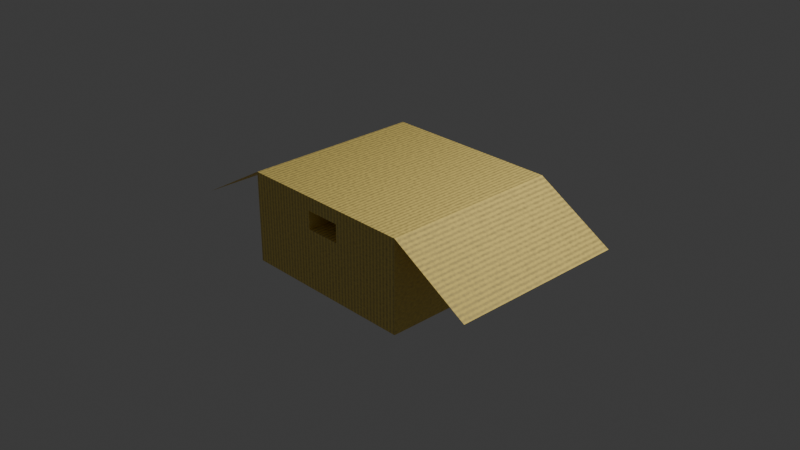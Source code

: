 # Source: Cardboard_Box.blend  (saved by Blender 4.0.36; exported with 4.5.12 LTS)
import bpy
from mathutils import Matrix  # noqa: F401  (used for matrix-valued properties, if any)

bpy.ops.wm.read_factory_settings(use_empty=True)
scene = bpy.context.scene
scene.name = 'Scene'

# ---- collections
col_collection = bpy.data.collections.new('Collection'); scene.collection.children.link(col_collection)

# ---- materials (node trees are filled in below, after node groups)
mat_material = bpy.data.materials.new('Material')
mat_material.use_transparent_shadow = False
mat_outline = bpy.data.materials.new('Outline')
mat_outline.use_transparent_shadow = False

# ---- material node trees
mat_material.use_nodes = True; mat_material.node_tree.nodes.clear()
_N = mat_material.node_tree.nodes; _L = mat_material.node_tree.links
n0 = _N.new('ShaderNodeTexCoord'); n0.name = 'Texture Coordinate'; n0.location = (-827, 189)
n1 = _N.new('ShaderNodeTexWave'); n1.name = 'Wave Texture'; n1.location = (-575, 256)
n1.inputs[1].default_value = 7.0
n1.inputs[2].default_value = 1.0
n1.inputs[3].default_value = 16.0
n1.inputs[4].default_value = 2.0
n1.inputs[5].default_value = 1.0
n2 = _N.new('ShaderNodeMix'); n2.name = 'Mix'; n2.location = (-336, 139)
n2.data_type = 'RGBA'
n2.blend_type = 'ADD'
n3 = _N.new('ShaderNodeBump'); n3.name = 'Bump.001'; n3.location = (226, -37)
n3.inputs[0].default_value = 0.03
n3.inputs[1].default_value = 1.0
n3.inputs[2].default_value = 1.0
n4 = _N.new('ShaderNodeBump'); n4.name = 'Bump'; n4.location = (-53, -3)
n4.inputs[0].default_value = 0.05
n4.inputs[1].default_value = 1.0
n4.inputs[2].default_value = 1.0
n5 = _N.new('ShaderNodeBsdfPrincipled'); n5.name = 'Principled BSDF'; n5.location = (722, 241)
n5.inputs[3].default_value = 1.45
n6 = _N.new('ShaderNodeOutputMaterial'); n6.name = 'Material Output'; n6.location = (1012, 241)
n7 = _N.new('ShaderNodeTexNoise'); n7.name = 'Noise Texture'; n7.location = (-567, -122)
n7.inputs[2].default_value = 25.0
n7.inputs[3].default_value = 16.0
n8 = _N.new('ShaderNodeValToRGB'); n8.name = 'Color Ramp.001'; n8.location = (388, 448)
while len(n8.color_ramp.elements) > 1: n8.color_ramp.elements.remove(n8.color_ramp.elements[-1])
n8.color_ramp.elements[0].position = 0.0; n8.color_ramp.elements[0].color = (0.203, 0.203, 0.203, 1.0)
_e = n8.color_ramp.elements.new(1.0); _e.color = (1.0, 1.0, 1.0, 1.0)
n9 = _N.new('ShaderNodeValToRGB'); n9.name = 'Color Ramp'; n9.location = (-68, 251)
while len(n9.color_ramp.elements) > 1: n9.color_ramp.elements.remove(n9.color_ramp.elements[-1])
n9.color_ramp.elements[0].position = 0.0; n9.color_ramp.elements[0].color = (0.3291, 0.2525, 0.1076, 1.0)
_e = n9.color_ramp.elements.new(1.0); _e.color = (1.0, 0.7665, 0.1981, 1.0)
_L.new(n5.outputs[0], n6.inputs[0])
_L.new(n0.outputs[3], n1.inputs[0])
_L.new(n0.outputs[3], n7.inputs[0])
_L.new(n1.outputs[0], n2.inputs[0])
_L.new(n7.outputs[0], n2.inputs[6])
_L.new(n2.outputs[2], n9.inputs[0])
_L.new(n2.outputs[2], n4.inputs[3])
_L.new(n3.outputs[0], n5.inputs[5])
_L.new(n4.outputs[0], n3.inputs[4])
_L.new(n7.outputs[0], n3.inputs[3])
_L.new(n9.outputs[0], n5.inputs[0])
_L.new(n8.outputs[0], n5.inputs[2])
_L.new(n9.outputs[0], n8.inputs[0])
n6.is_active_output = True

# ---- world
world_world = bpy.data.worlds.new('World'); scene.world = world_world
world_world.use_nodes = True; world_world.node_tree.nodes.clear()
_N = world_world.node_tree.nodes; _L = world_world.node_tree.links
n0 = _N.new('ShaderNodeOutputWorld'); n0.name = 'World Output'; n0.location = (300, 300)
n1 = _N.new('ShaderNodeBackground'); n1.name = 'Background'; n1.location = (10, 300)
n1.inputs[0].default_value = (0.05088, 0.05088, 0.05088, 1.0)
_L.new(n1.outputs[0], n0.inputs[0])
n0.is_active_output = True
world_world.color = (0.05088, 0.05088, 0.05088)
world_world.use_sun_shadow = False
world_world.sun_shadow_jitter_overblur = 0.0

# ---- cameras
cam_camera = bpy.data.cameras.new('Camera')
cam_camera.clip_end = 100.0
cam_camera.ortho_scale = 7.314

# ---- lights
light_light = bpy.data.lights.new('Light', 'POINT')
light_light.transmission_factor = 0.0
light_light.use_soft_falloff = False
light_light.energy = 1000.0
light_light.shadow_soft_size = 0.1
light_light.shadow_maximum_resolution = 0.006
light_light.use_absolute_resolution = True

# ---- meshes
me_cube = bpy.data.meshes.new('Cube')
me_cube.from_pydata([(1.0, 1.0, 1.0), (1.0, 1.0, -1.0), (1.0, -1.0, 1.0), (1.0, -1.0, -1.0), (-1.0, 1.0, 1.0), (-1.0, 1.0, -1.0), (-1.0, -1.0, 1.0), (-1.0, -1.0, -1.0), (1.0, 0.0, 1.0), (-1.0, 0.0, 1.0), (1.866, 1.0, 0.0), (1.866, -1.0, 0.0), (-1.866, 1.0, 0.0), (-1.866, -1.0, 0.0), (-0.2, -1.0, 0.7), (-0.2, -1.0, 0.3), (0.2, -1.0, 0.3), (0.2, -1.0, 0.7), (-0.2, 1.0, 0.3), (-0.2, 1.0, 0.7), (0.2, 1.0, 0.7), (0.2, 1.0, 0.3)], [], [(14, 6, 7, 3, 2, 17, 16, 15), (17, 2, 6, 14), (7, 6, 4, 5), (5, 1, 3, 7), (1, 0, 2, 3), (20, 0, 1, 5, 4, 19, 18, 21), (4, 0, 20, 19), (0, 4, 9, 8), (6, 2, 8, 9), (2, 0, 10, 11), (4, 6, 13, 12), (14, 15, 18, 19), (21, 16, 17, 20), (18, 15, 16, 21), (17, 14, 19, 20)])
_uv = me_cube.uv_layers.new(name='UVMap')
_uv.uv.foreach_set('vector', [0.5875, 0.9, 0.625, 1.0, 0.375, 1.0, 0.375, 0.75, 0.625, 0.75, 0.5875, 0.85, 0.5375, 0.85, 0.5375, 0.9, 0.5875, 0.85, 0.625, 0.75, 0.625, 1.0, 0.5875, 0.9, 0.375, 0.0, 0.625, 0.0, 0.625, 0.25, 0.375, 0.25, 0.125, 0.5, 0.375, 0.5, 0.375, 0.75, 0.125, 0.75, 0.375, 0.5, 0.625, 0.5, 0.625, 0.75, 0.375, 0.75, 0.5875, 0.4, 0.625, 0.5, 0.375, 0.5, 0.375, 0.25, 0.625, 0.25, 0.5875, 0.35, 0.5375, 0.35, 0.5375, 0.4, 0.625, 0.25, 0.625, 0.5, 0.5875, 0.4, 0.5875, 0.35, 0.625, 0.5, 0.625, 0.25, 0.625, 0.25, 0.625, 0.5, 0.625, 1.0, 0.625, 0.75, 0.625, 0.75, 0.625, 1.0, 0.625, 0.75, 0.625, 0.5, 0.625, 0.5, 0.625, 0.75, 0.625, 0.25, 0.625, 0.0, 0.625, 0.0, 0.625, 0.25, 0.625, 0.075, 0.375, 0.075, 0.375, 0.175, 0.625, 0.175, 0.375, 0.575, 0.375, 0.675, 0.625, 0.675, 0.625, 0.575, 0.125, 0.575, 0.125, 0.675, 0.375, 0.675, 0.375, 0.575, 0.625, 0.675, 0.875, 0.675, 0.875, 0.575, 0.625, 0.575])
me_cube.materials.append(mat_material)
me_cube.use_mirror_vertex_groups = False
me_cube.update()

# ---- objects
ob_cube = bpy.data.objects.new('Cube', me_cube)
ob_light = bpy.data.objects.new('Light', light_light)
ob_camera = bpy.data.objects.new('Camera', cam_camera)
ob_lineart = bpy.data.objects.new('LineArt', None)

# ---- transforms, parenting, visibility, modifiers, constraints
ob_cube.location = (0.0, 0.0, 0.0)
ob_cube.scale = (1.0, 1.0, 0.5)
ob_cube.lock_rotations_4d = False
ob_cube.empty_display_type = 'ARROWS'
ob_cube.lineart.crease_threshold = 0.0
ob_light.location = (4.076, 1.005, 5.904)
ob_light.rotation_euler = (0.6503, 0.05522, 1.866)
ob_light.lock_rotations_4d = False
ob_light.empty_display_type = 'ARROWS'
ob_light.color = (0.0, 0.0, 0.0, 0.0)
ob_light.lineart.crease_threshold = 0.0
ob_camera.location = (7.359, -6.926, 4.958)
ob_camera.rotation_euler = (1.109, 0.0, 0.8149)
ob_camera.lock_rotations_4d = False
ob_camera.empty_display_type = 'ARROWS'
ob_camera.color = (0.0, 0.0, 0.0, 0.0)
ob_camera.display_type = 'WIRE'
ob_camera.lineart.crease_threshold = 0.0
ob_lineart.location = (-0.8468, -0.3746, -0.4998)
ob_lineart.empty_image_offset = (0.0, 0.0)
ob_lineart.color = (0.0, 0.0, 0.0, 1.0)
ob_lineart.show_in_front = True
_m = ob_lineart.modifiers.new('Line Art', 'LINEART')
_m.show_render = True
_m.source_type = 'OBJECT'
_m.source_object = ob_cube
_m.use_contour = True
_m.use_loose = True
_m.use_crease = True
_m.use_edge_mark = True
_m.use_intersection = True
_m.target_layer = 'Lines'
_m.target_material = mat_outline
_m.radius = 0.0125

# ---- collection membership
col_collection.objects.link(ob_cube)
col_collection.objects.link(ob_light)
col_collection.objects.link(ob_camera)
col_collection.objects.link(ob_lineart)

# ---- scene / render settings (as saved in the file)
scene.camera = ob_camera
scene.frame_start = 1; scene.frame_end = 250; scene.frame_set(1)
scene.render.engine = 'BLENDER_EEVEE_NEXT'
scene.cycles.sampling_pattern = 'TABULATED_SOBOL'
bpy.context.view_layer.update()
